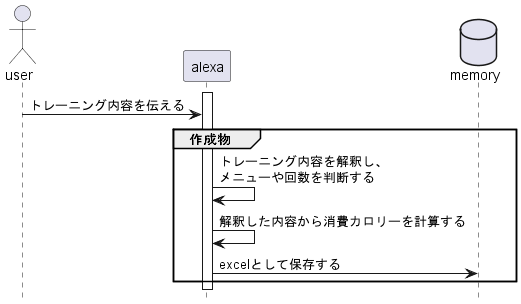

The diagram above was rendered by PlantUML. Its source (embedded in the PNG):
@startuml sequence
actor user
activate alexa
database memory

user -> alexa: トレーニング内容を伝える
    group 作成物
        alexa -> alexa: トレーニング内容を解釈し、\nメニューや回数を判断する
        alexa -> alexa: 解釈した内容から消費カロリーを計算する
        alexa -> memory: excelとして保存する
    end
hide footbox
@enduml